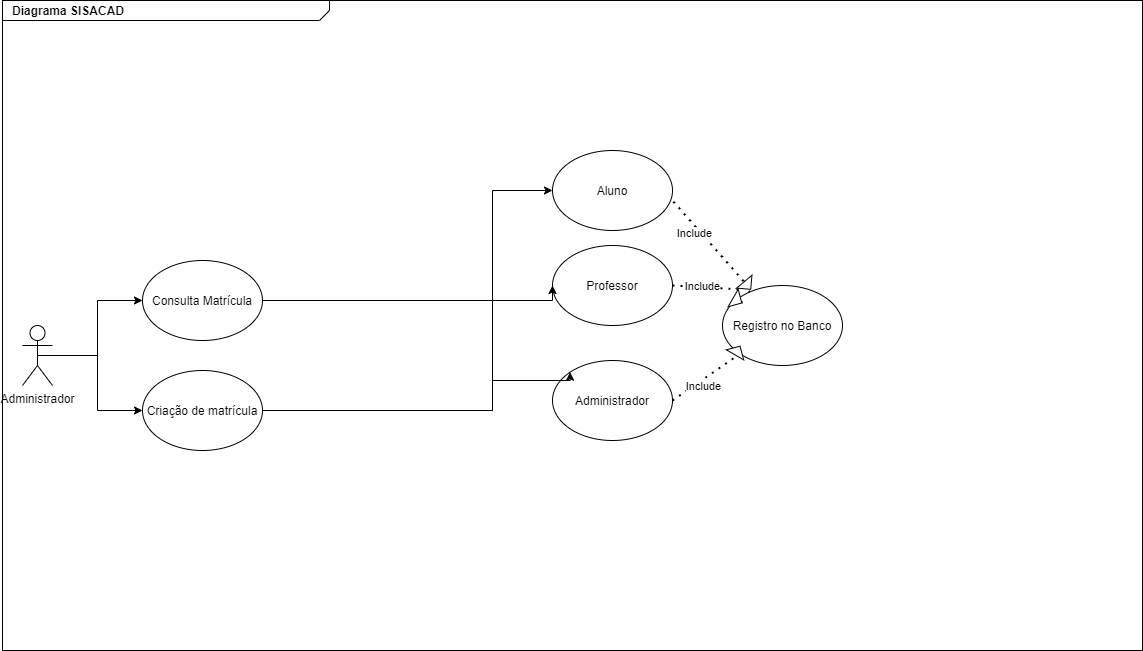

The diagram above was exported from draw.io. Its source (the exported page's mxGraphModel, read from the mxfile embedded in the PNG):
<mxGraphModel dx="1422" dy="794" grid="1" gridSize="10" guides="1" tooltips="1" connect="1" arrows="1" fold="1" page="1" pageScale="1" pageWidth="1169" pageHeight="826" math="0" shadow="0">
  <root>
    <mxCell id="0" />
    <mxCell id="1" parent="0" />
    <mxCell id="ihHf6ezzoBkNExq8zqgb-1" value="&lt;p style=&quot;margin: 0px ; margin-top: 4px ; margin-left: 10px ; text-align: left&quot;&gt;&lt;b&gt;Diagrama SISACAD&lt;/b&gt;&lt;/p&gt;" style="html=1;strokeWidth=1;shape=mxgraph.sysml.package;html=1;overflow=fill;whiteSpace=wrap;fillColor=none;gradientColor=none;fontSize=12;align=center;labelX=327.64;" vertex="1" parent="1">
      <mxGeometry x="317" y="305" width="1140" height="650" as="geometry" />
    </mxCell>
    <mxCell id="ihHf6ezzoBkNExq8zqgb-4" style="edgeStyle=orthogonalEdgeStyle;rounded=0;orthogonalLoop=1;jettySize=auto;html=1;exitX=0.5;exitY=0.5;exitDx=0;exitDy=0;exitPerimeter=0;" edge="1" parent="1" source="ihHf6ezzoBkNExq8zqgb-6" target="ihHf6ezzoBkNExq8zqgb-27">
      <mxGeometry relative="1" as="geometry" />
    </mxCell>
    <mxCell id="ihHf6ezzoBkNExq8zqgb-5" style="edgeStyle=orthogonalEdgeStyle;rounded=0;orthogonalLoop=1;jettySize=auto;html=1;exitX=0.5;exitY=0.5;exitDx=0;exitDy=0;exitPerimeter=0;entryX=0;entryY=0.5;entryDx=0;entryDy=0;" edge="1" parent="1" source="ihHf6ezzoBkNExq8zqgb-6" target="ihHf6ezzoBkNExq8zqgb-28">
      <mxGeometry relative="1" as="geometry" />
    </mxCell>
    <mxCell id="ihHf6ezzoBkNExq8zqgb-6" value="Administrador" style="shape=umlActor;verticalLabelPosition=bottom;verticalAlign=top;html=1;outlineConnect=0;" vertex="1" parent="1">
      <mxGeometry x="337" y="630" width="30" height="60" as="geometry" />
    </mxCell>
    <mxCell id="ihHf6ezzoBkNExq8zqgb-19" value="Administrador" style="ellipse;whiteSpace=wrap;html=1;" vertex="1" parent="1">
      <mxGeometry x="867" y="665" width="120" height="80" as="geometry" />
    </mxCell>
    <mxCell id="ihHf6ezzoBkNExq8zqgb-21" value="Professor" style="ellipse;whiteSpace=wrap;html=1;" vertex="1" parent="1">
      <mxGeometry x="867" y="550" width="120" height="80" as="geometry" />
    </mxCell>
    <mxCell id="ihHf6ezzoBkNExq8zqgb-22" value="Aluno" style="ellipse;whiteSpace=wrap;html=1;" vertex="1" parent="1">
      <mxGeometry x="867" y="455" width="120" height="80" as="geometry" />
    </mxCell>
    <mxCell id="ihHf6ezzoBkNExq8zqgb-23" style="edgeStyle=orthogonalEdgeStyle;rounded=0;orthogonalLoop=1;jettySize=auto;html=1;exitX=1;exitY=0.5;exitDx=0;exitDy=0;entryX=0;entryY=0.5;entryDx=0;entryDy=0;" edge="1" parent="1" source="ihHf6ezzoBkNExq8zqgb-27" target="ihHf6ezzoBkNExq8zqgb-22">
      <mxGeometry relative="1" as="geometry">
        <Array as="points">
          <mxPoint x="807" y="605" />
          <mxPoint x="807" y="495" />
        </Array>
      </mxGeometry>
    </mxCell>
    <mxCell id="ihHf6ezzoBkNExq8zqgb-24" style="edgeStyle=orthogonalEdgeStyle;rounded=0;orthogonalLoop=1;jettySize=auto;html=1;exitX=1;exitY=0.5;exitDx=0;exitDy=0;entryX=0;entryY=0.5;entryDx=0;entryDy=0;" edge="1" parent="1" source="ihHf6ezzoBkNExq8zqgb-27" target="ihHf6ezzoBkNExq8zqgb-21">
      <mxGeometry relative="1" as="geometry">
        <Array as="points">
          <mxPoint x="867" y="605" />
        </Array>
      </mxGeometry>
    </mxCell>
    <mxCell id="ihHf6ezzoBkNExq8zqgb-25" style="edgeStyle=orthogonalEdgeStyle;rounded=0;orthogonalLoop=1;jettySize=auto;html=1;exitX=1;exitY=0.5;exitDx=0;exitDy=0;entryX=0;entryY=0;entryDx=0;entryDy=0;" edge="1" parent="1" source="ihHf6ezzoBkNExq8zqgb-27" target="ihHf6ezzoBkNExq8zqgb-19">
      <mxGeometry relative="1" as="geometry">
        <Array as="points">
          <mxPoint x="807" y="605" />
          <mxPoint x="807" y="685" />
          <mxPoint x="885" y="685" />
        </Array>
      </mxGeometry>
    </mxCell>
    <mxCell id="ihHf6ezzoBkNExq8zqgb-27" value="Consulta Matrícula" style="ellipse;whiteSpace=wrap;html=1;" vertex="1" parent="1">
      <mxGeometry x="457" y="565" width="120" height="80" as="geometry" />
    </mxCell>
    <mxCell id="ihHf6ezzoBkNExq8zqgb-28" value="Criação de matrícula" style="ellipse;whiteSpace=wrap;html=1;" vertex="1" parent="1">
      <mxGeometry x="457" y="675" width="120" height="80" as="geometry" />
    </mxCell>
    <mxCell id="ihHf6ezzoBkNExq8zqgb-29" value="" style="endArrow=none;html=1;exitX=1;exitY=0.5;exitDx=0;exitDy=0;" edge="1" parent="1" source="ihHf6ezzoBkNExq8zqgb-28">
      <mxGeometry width="50" height="50" relative="1" as="geometry">
        <mxPoint x="627" y="715" as="sourcePoint" />
        <mxPoint x="807" y="715" as="targetPoint" />
      </mxGeometry>
    </mxCell>
    <mxCell id="ihHf6ezzoBkNExq8zqgb-30" value="Registro no Banco" style="ellipse;whiteSpace=wrap;html=1;" vertex="1" parent="1">
      <mxGeometry x="1037" y="590" width="120" height="80" as="geometry" />
    </mxCell>
    <mxCell id="ihHf6ezzoBkNExq8zqgb-35" value="" style="endArrow=none;dashed=1;html=1;dashPattern=1 3;strokeWidth=2;exitX=1.008;exitY=0.638;exitDx=0;exitDy=0;exitPerimeter=0;" edge="1" parent="1" source="ihHf6ezzoBkNExq8zqgb-43" target="ihHf6ezzoBkNExq8zqgb-30">
      <mxGeometry width="50" height="50" relative="1" as="geometry">
        <mxPoint x="1037" y="585" as="sourcePoint" />
        <mxPoint x="1087" y="535" as="targetPoint" />
      </mxGeometry>
    </mxCell>
    <mxCell id="ihHf6ezzoBkNExq8zqgb-36" value="" style="endArrow=none;dashed=1;html=1;dashPattern=1 3;strokeWidth=2;exitX=1;exitY=0.5;exitDx=0;exitDy=0;entryX=0;entryY=0;entryDx=0;entryDy=0;" edge="1" parent="1" source="ihHf6ezzoBkNExq8zqgb-46" target="ihHf6ezzoBkNExq8zqgb-30">
      <mxGeometry width="50" height="50" relative="1" as="geometry">
        <mxPoint x="1017" y="655" as="sourcePoint" />
        <mxPoint x="1095.52095794379" y="744.5210809824421" as="targetPoint" />
      </mxGeometry>
    </mxCell>
    <mxCell id="ihHf6ezzoBkNExq8zqgb-37" value="" style="endArrow=none;dashed=1;html=1;dashPattern=1 3;strokeWidth=2;exitX=1;exitY=0.5;exitDx=0;exitDy=0;entryX=0;entryY=1;entryDx=0;entryDy=0;" edge="1" parent="1" source="ihHf6ezzoBkNExq8zqgb-19" target="ihHf6ezzoBkNExq8zqgb-30">
      <mxGeometry width="50" height="50" relative="1" as="geometry">
        <mxPoint x="1007.96" y="685" as="sourcePoint" />
        <mxPoint x="1086.4809579437901" y="774.5210809824421" as="targetPoint" />
      </mxGeometry>
    </mxCell>
    <mxCell id="ihHf6ezzoBkNExq8zqgb-38" value="Include" style="edgeLabel;html=1;align=center;verticalAlign=middle;resizable=0;points=[];" vertex="1" connectable="0" parent="ihHf6ezzoBkNExq8zqgb-37">
      <mxGeometry x="-0.5143" y="-2" relative="1" as="geometry">
        <mxPoint x="12.53" y="-5.24" as="offset" />
      </mxGeometry>
    </mxCell>
    <mxCell id="ihHf6ezzoBkNExq8zqgb-42" value="" style="triangle;whiteSpace=wrap;html=1;rotation=-60;" vertex="1" parent="1">
      <mxGeometry x="1047" y="645" width="10" height="20" as="geometry" />
    </mxCell>
    <mxCell id="ihHf6ezzoBkNExq8zqgb-43" value="" style="triangle;whiteSpace=wrap;html=1;rotation=50;" vertex="1" parent="1">
      <mxGeometry x="1057" y="580" width="10" height="20" as="geometry" />
    </mxCell>
    <mxCell id="ihHf6ezzoBkNExq8zqgb-44" value="" style="endArrow=none;dashed=1;html=1;dashPattern=1 3;strokeWidth=2;exitX=1.008;exitY=0.638;exitDx=0;exitDy=0;exitPerimeter=0;" edge="1" parent="1" source="ihHf6ezzoBkNExq8zqgb-22" target="ihHf6ezzoBkNExq8zqgb-43">
      <mxGeometry width="50" height="50" relative="1" as="geometry">
        <mxPoint x="987.96" y="506.03999999999996" as="sourcePoint" />
        <mxPoint x="1066.4809579437901" y="595.561080982442" as="targetPoint" />
      </mxGeometry>
    </mxCell>
    <mxCell id="ihHf6ezzoBkNExq8zqgb-45" value="Include" style="edgeLabel;html=1;align=center;verticalAlign=middle;resizable=0;points=[];" vertex="1" connectable="0" parent="ihHf6ezzoBkNExq8zqgb-44">
      <mxGeometry x="-0.3055" y="-5" relative="1" as="geometry">
        <mxPoint as="offset" />
      </mxGeometry>
    </mxCell>
    <mxCell id="ihHf6ezzoBkNExq8zqgb-46" value="" style="triangle;whiteSpace=wrap;html=1;rotation=30;" vertex="1" parent="1">
      <mxGeometry x="1047" y="595" width="10" height="20" as="geometry" />
    </mxCell>
    <mxCell id="ihHf6ezzoBkNExq8zqgb-47" value="" style="endArrow=none;dashed=1;html=1;dashPattern=1 3;strokeWidth=2;exitX=1;exitY=0.5;exitDx=0;exitDy=0;entryX=0;entryY=0;entryDx=0;entryDy=0;" edge="1" parent="1" source="ihHf6ezzoBkNExq8zqgb-21" target="ihHf6ezzoBkNExq8zqgb-46">
      <mxGeometry width="50" height="50" relative="1" as="geometry">
        <mxPoint x="987" y="590" as="sourcePoint" />
        <mxPoint x="1054.5735931288073" y="601.7157287525383" as="targetPoint" />
      </mxGeometry>
    </mxCell>
    <mxCell id="ihHf6ezzoBkNExq8zqgb-48" value="Include" style="edgeLabel;html=1;align=center;verticalAlign=middle;resizable=0;points=[];" vertex="1" connectable="0" parent="ihHf6ezzoBkNExq8zqgb-47">
      <mxGeometry x="-0.484" y="1" relative="1" as="geometry">
        <mxPoint x="12.97" y="0.01" as="offset" />
      </mxGeometry>
    </mxCell>
    <mxCell id="ihHf6ezzoBkNExq8zqgb-50" value="" style="endArrow=none;html=1;rounded=0;edgeStyle=orthogonalEdgeStyle;" edge="1" parent="1">
      <mxGeometry width="50" height="50" relative="1" as="geometry">
        <mxPoint x="755" y="715" as="sourcePoint" />
        <mxPoint x="807" y="660" as="targetPoint" />
      </mxGeometry>
    </mxCell>
  </root>
</mxGraphModel>